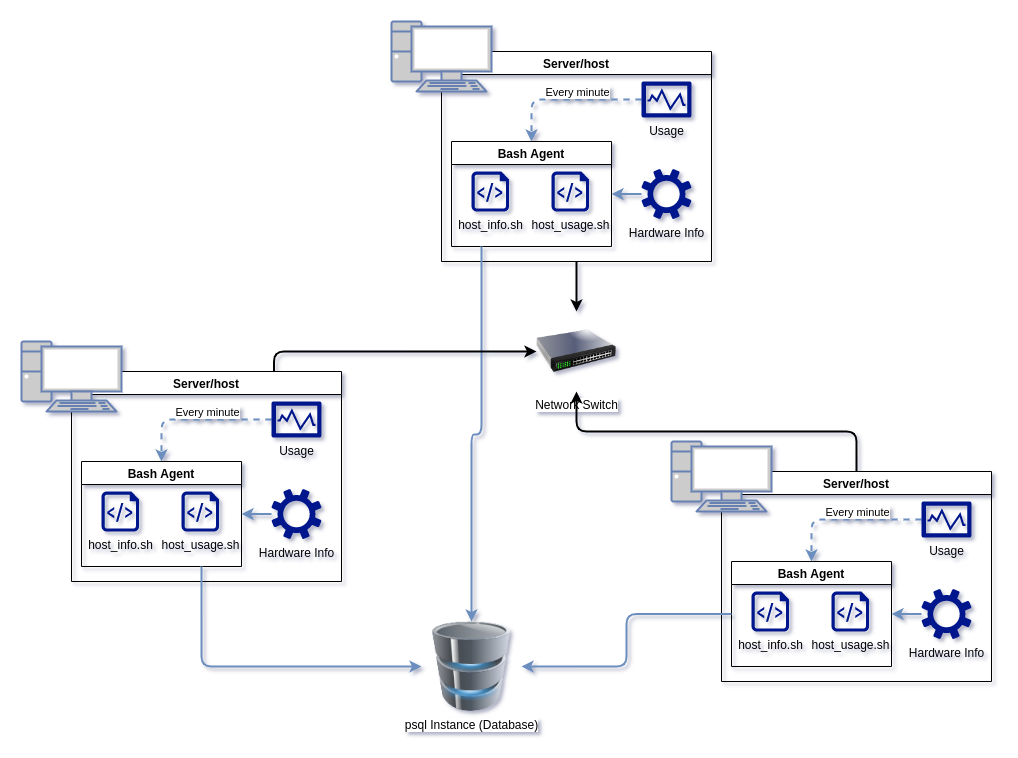

The diagram above was exported from draw.io. Its source (the exported page's mxGraphModel, read from the mxfile embedded in the PNG):
<mxGraphModel dx="544" dy="664" grid="1" gridSize="10" guides="1" tooltips="1" connect="1" arrows="1" fold="1" page="1" pageScale="1" pageWidth="1100" pageHeight="850" background="none" math="0" shadow="0">
  <root>
    <mxCell id="0" />
    <mxCell id="1" parent="0" />
    <mxCell id="HUfkAFnyRY3mopgeZabC-1" value="Network Switch" style="image;html=1;image=img/lib/clip_art/networking/Switch_128x128.png" parent="1" vertex="1">
      <mxGeometry x="575" y="370" width="80" height="80" as="geometry" />
    </mxCell>
    <mxCell id="HUfkAFnyRY3mopgeZabC-7" value="" style="edgeStyle=orthogonalEdgeStyle;rounded=0;orthogonalLoop=1;jettySize=auto;html=1;strokeWidth=2;" parent="1" source="HUfkAFnyRY3mopgeZabC-4" target="HUfkAFnyRY3mopgeZabC-1" edge="1">
      <mxGeometry relative="1" as="geometry" />
    </mxCell>
    <mxCell id="HUfkAFnyRY3mopgeZabC-4" value="Server/host" style="swimlane;whiteSpace=wrap;html=1;" parent="1" vertex="1">
      <mxGeometry x="480" y="110" width="270" height="210" as="geometry" />
    </mxCell>
    <mxCell id="HUfkAFnyRY3mopgeZabC-22" value="host_info.sh" style="sketch=0;aspect=fixed;pointerEvents=1;shadow=0;dashed=0;html=1;strokeColor=none;labelPosition=center;verticalLabelPosition=bottom;verticalAlign=top;align=center;fillColor=#00188D;shape=mxgraph.azure.script_file" parent="HUfkAFnyRY3mopgeZabC-4" vertex="1">
      <mxGeometry x="30" y="120" width="37.6" height="40" as="geometry" />
    </mxCell>
    <mxCell id="HUfkAFnyRY3mopgeZabC-2" value="" style="fontColor=#0066CC;verticalAlign=top;verticalLabelPosition=bottom;labelPosition=center;align=center;html=1;outlineConnect=0;fillColor=#CCCCCC;strokeColor=#6881B3;gradientColor=none;gradientDirection=north;strokeWidth=2;shape=mxgraph.networks.pc;" parent="HUfkAFnyRY3mopgeZabC-4" vertex="1">
      <mxGeometry x="-50" y="-30" width="100" height="70" as="geometry" />
    </mxCell>
    <mxCell id="HUfkAFnyRY3mopgeZabC-24" value="host_usage.sh" style="sketch=0;aspect=fixed;pointerEvents=1;shadow=0;dashed=0;html=1;strokeColor=none;labelPosition=center;verticalLabelPosition=bottom;verticalAlign=top;align=center;fillColor=#00188D;shape=mxgraph.azure.script_file;direction=east;" parent="HUfkAFnyRY3mopgeZabC-4" vertex="1">
      <mxGeometry x="110" y="120" width="37.6" height="40" as="geometry" />
    </mxCell>
    <mxCell id="HUfkAFnyRY3mopgeZabC-27" value="Bash Agent" style="swimlane;whiteSpace=wrap;html=1;" parent="HUfkAFnyRY3mopgeZabC-4" vertex="1">
      <mxGeometry x="10" y="90" width="160" height="105" as="geometry" />
    </mxCell>
    <mxCell id="HUfkAFnyRY3mopgeZabC-56" style="edgeStyle=orthogonalEdgeStyle;rounded=1;orthogonalLoop=1;jettySize=auto;html=1;strokeColor=#6C8EBF;strokeWidth=2;dashed=1;" parent="HUfkAFnyRY3mopgeZabC-4" source="HUfkAFnyRY3mopgeZabC-53" target="HUfkAFnyRY3mopgeZabC-27" edge="1">
      <mxGeometry relative="1" as="geometry" />
    </mxCell>
    <mxCell id="HUfkAFnyRY3mopgeZabC-61" value="Every minute" style="edgeLabel;html=1;align=center;verticalAlign=middle;resizable=0;points=[];" parent="HUfkAFnyRY3mopgeZabC-56" connectable="0" vertex="1">
      <mxGeometry x="-0.5789" y="-4" relative="1" as="geometry">
        <mxPoint x="-33" y="-4" as="offset" />
      </mxGeometry>
    </mxCell>
    <mxCell id="HUfkAFnyRY3mopgeZabC-53" value="Usage" style="sketch=0;aspect=fixed;pointerEvents=1;shadow=0;dashed=0;html=1;strokeColor=none;labelPosition=center;verticalLabelPosition=bottom;verticalAlign=top;align=center;fillColor=#00188D;shape=mxgraph.mscae.enterprise.performance_monitor" parent="HUfkAFnyRY3mopgeZabC-4" vertex="1">
      <mxGeometry x="200" y="30" width="50" height="36" as="geometry" />
    </mxCell>
    <mxCell id="HUfkAFnyRY3mopgeZabC-57" style="edgeStyle=orthogonalEdgeStyle;rounded=1;orthogonalLoop=1;jettySize=auto;html=1;entryX=1;entryY=0.5;entryDx=0;entryDy=0;strokeColor=#6C8EBF;strokeWidth=2;" parent="HUfkAFnyRY3mopgeZabC-4" source="HUfkAFnyRY3mopgeZabC-54" target="HUfkAFnyRY3mopgeZabC-27" edge="1">
      <mxGeometry relative="1" as="geometry" />
    </mxCell>
    <mxCell id="HUfkAFnyRY3mopgeZabC-54" value="Hardware Info" style="sketch=0;aspect=fixed;pointerEvents=1;shadow=0;dashed=0;html=1;strokeColor=none;labelPosition=center;verticalLabelPosition=bottom;verticalAlign=top;align=center;fillColor=#00188D;shape=mxgraph.mscae.enterprise.settings" parent="HUfkAFnyRY3mopgeZabC-4" vertex="1">
      <mxGeometry x="200" y="117.5" width="50" height="50" as="geometry" />
    </mxCell>
    <mxCell id="HUfkAFnyRY3mopgeZabC-42" value="psql Instance (Database)" style="image;html=1;image=img/lib/clip_art/computers/Database_128x128.png" parent="1" vertex="1">
      <mxGeometry x="460" y="680" width="100" height="90" as="geometry" />
    </mxCell>
    <mxCell id="HUfkAFnyRY3mopgeZabC-59" style="edgeStyle=orthogonalEdgeStyle;rounded=1;orthogonalLoop=1;jettySize=auto;html=1;strokeColor=#6C8EBF;strokeWidth=2;" parent="1" source="HUfkAFnyRY3mopgeZabC-27" target="HUfkAFnyRY3mopgeZabC-42" edge="1">
      <mxGeometry relative="1" as="geometry">
        <Array as="points">
          <mxPoint x="520" y="493" />
          <mxPoint x="510" y="493" />
        </Array>
      </mxGeometry>
    </mxCell>
    <mxCell id="HUfkAFnyRY3mopgeZabC-84" style="edgeStyle=orthogonalEdgeStyle;rounded=1;orthogonalLoop=1;jettySize=auto;html=1;strokeColor=#000000;strokeWidth=2;exitX=0.75;exitY=0;exitDx=0;exitDy=0;" parent="1" source="HUfkAFnyRY3mopgeZabC-63" target="HUfkAFnyRY3mopgeZabC-1" edge="1">
      <mxGeometry relative="1" as="geometry" />
    </mxCell>
    <mxCell id="HUfkAFnyRY3mopgeZabC-63" value="Server/host" style="swimlane;whiteSpace=wrap;html=1;startSize=23;" parent="1" vertex="1">
      <mxGeometry x="110" y="430" width="270" height="210" as="geometry" />
    </mxCell>
    <mxCell id="HUfkAFnyRY3mopgeZabC-64" value="host_info.sh" style="sketch=0;aspect=fixed;pointerEvents=1;shadow=0;dashed=0;html=1;strokeColor=none;labelPosition=center;verticalLabelPosition=bottom;verticalAlign=top;align=center;fillColor=#00188D;shape=mxgraph.azure.script_file" parent="HUfkAFnyRY3mopgeZabC-63" vertex="1">
      <mxGeometry x="30" y="120" width="37.6" height="40" as="geometry" />
    </mxCell>
    <mxCell id="HUfkAFnyRY3mopgeZabC-65" value="" style="fontColor=#0066CC;verticalAlign=top;verticalLabelPosition=bottom;labelPosition=center;align=center;html=1;outlineConnect=0;fillColor=#CCCCCC;strokeColor=#6881B3;gradientColor=none;gradientDirection=north;strokeWidth=2;shape=mxgraph.networks.pc;" parent="HUfkAFnyRY3mopgeZabC-63" vertex="1">
      <mxGeometry x="-50" y="-30" width="100" height="70" as="geometry" />
    </mxCell>
    <mxCell id="HUfkAFnyRY3mopgeZabC-66" value="host_usage.sh" style="sketch=0;aspect=fixed;pointerEvents=1;shadow=0;dashed=0;html=1;strokeColor=none;labelPosition=center;verticalLabelPosition=bottom;verticalAlign=top;align=center;fillColor=#00188D;shape=mxgraph.azure.script_file;direction=east;" parent="HUfkAFnyRY3mopgeZabC-63" vertex="1">
      <mxGeometry x="110" y="120" width="37.6" height="40" as="geometry" />
    </mxCell>
    <mxCell id="HUfkAFnyRY3mopgeZabC-67" value="Bash Agent" style="swimlane;whiteSpace=wrap;html=1;" parent="HUfkAFnyRY3mopgeZabC-63" vertex="1">
      <mxGeometry x="10" y="90" width="160" height="105" as="geometry" />
    </mxCell>
    <mxCell id="HUfkAFnyRY3mopgeZabC-68" style="edgeStyle=orthogonalEdgeStyle;rounded=1;orthogonalLoop=1;jettySize=auto;html=1;strokeColor=#6C8EBF;strokeWidth=2;dashed=1;" parent="HUfkAFnyRY3mopgeZabC-63" source="HUfkAFnyRY3mopgeZabC-70" target="HUfkAFnyRY3mopgeZabC-67" edge="1">
      <mxGeometry relative="1" as="geometry" />
    </mxCell>
    <mxCell id="HUfkAFnyRY3mopgeZabC-69" value="Every minute" style="edgeLabel;html=1;align=center;verticalAlign=middle;resizable=0;points=[];" parent="HUfkAFnyRY3mopgeZabC-68" connectable="0" vertex="1">
      <mxGeometry x="-0.5789" y="-4" relative="1" as="geometry">
        <mxPoint x="-33" y="-4" as="offset" />
      </mxGeometry>
    </mxCell>
    <mxCell id="HUfkAFnyRY3mopgeZabC-70" value="Usage" style="sketch=0;aspect=fixed;pointerEvents=1;shadow=0;dashed=0;html=1;strokeColor=none;labelPosition=center;verticalLabelPosition=bottom;verticalAlign=top;align=center;fillColor=#00188D;shape=mxgraph.mscae.enterprise.performance_monitor" parent="HUfkAFnyRY3mopgeZabC-63" vertex="1">
      <mxGeometry x="200" y="30" width="50" height="36" as="geometry" />
    </mxCell>
    <mxCell id="HUfkAFnyRY3mopgeZabC-71" style="edgeStyle=orthogonalEdgeStyle;rounded=1;orthogonalLoop=1;jettySize=auto;html=1;entryX=1;entryY=0.5;entryDx=0;entryDy=0;strokeColor=#6C8EBF;strokeWidth=2;" parent="HUfkAFnyRY3mopgeZabC-63" source="HUfkAFnyRY3mopgeZabC-72" target="HUfkAFnyRY3mopgeZabC-67" edge="1">
      <mxGeometry relative="1" as="geometry" />
    </mxCell>
    <mxCell id="HUfkAFnyRY3mopgeZabC-72" value="Hardware Info" style="sketch=0;aspect=fixed;pointerEvents=1;shadow=0;dashed=0;html=1;strokeColor=none;labelPosition=center;verticalLabelPosition=bottom;verticalAlign=top;align=center;fillColor=#00188D;shape=mxgraph.mscae.enterprise.settings" parent="HUfkAFnyRY3mopgeZabC-63" vertex="1">
      <mxGeometry x="200" y="117.5" width="50" height="50" as="geometry" />
    </mxCell>
    <mxCell id="HUfkAFnyRY3mopgeZabC-85" style="edgeStyle=orthogonalEdgeStyle;rounded=1;orthogonalLoop=1;jettySize=auto;html=1;strokeColor=#000000;strokeWidth=2;exitX=0.5;exitY=0;exitDx=0;exitDy=0;" parent="1" source="HUfkAFnyRY3mopgeZabC-74" target="HUfkAFnyRY3mopgeZabC-1" edge="1">
      <mxGeometry relative="1" as="geometry" />
    </mxCell>
    <mxCell id="HUfkAFnyRY3mopgeZabC-74" value="Server/host" style="swimlane;whiteSpace=wrap;html=1;startSize=23;" parent="1" vertex="1">
      <mxGeometry x="760" y="530" width="270" height="210" as="geometry" />
    </mxCell>
    <mxCell id="HUfkAFnyRY3mopgeZabC-75" value="host_info.sh" style="sketch=0;aspect=fixed;pointerEvents=1;shadow=0;dashed=0;html=1;strokeColor=none;labelPosition=center;verticalLabelPosition=bottom;verticalAlign=top;align=center;fillColor=#00188D;shape=mxgraph.azure.script_file" parent="HUfkAFnyRY3mopgeZabC-74" vertex="1">
      <mxGeometry x="30" y="120" width="37.6" height="40" as="geometry" />
    </mxCell>
    <mxCell id="HUfkAFnyRY3mopgeZabC-76" value="" style="fontColor=#0066CC;verticalAlign=top;verticalLabelPosition=bottom;labelPosition=center;align=center;html=1;outlineConnect=0;fillColor=#CCCCCC;strokeColor=#6881B3;gradientColor=none;gradientDirection=north;strokeWidth=2;shape=mxgraph.networks.pc;" parent="HUfkAFnyRY3mopgeZabC-74" vertex="1">
      <mxGeometry x="-50" y="-30" width="100" height="70" as="geometry" />
    </mxCell>
    <mxCell id="HUfkAFnyRY3mopgeZabC-77" value="host_usage.sh" style="sketch=0;aspect=fixed;pointerEvents=1;shadow=0;dashed=0;html=1;strokeColor=none;labelPosition=center;verticalLabelPosition=bottom;verticalAlign=top;align=center;fillColor=#00188D;shape=mxgraph.azure.script_file;direction=east;" parent="HUfkAFnyRY3mopgeZabC-74" vertex="1">
      <mxGeometry x="110" y="120" width="37.6" height="40" as="geometry" />
    </mxCell>
    <mxCell id="HUfkAFnyRY3mopgeZabC-78" value="Bash Agent" style="swimlane;whiteSpace=wrap;html=1;" parent="HUfkAFnyRY3mopgeZabC-74" vertex="1">
      <mxGeometry x="10" y="90" width="160" height="105" as="geometry" />
    </mxCell>
    <mxCell id="HUfkAFnyRY3mopgeZabC-79" style="edgeStyle=orthogonalEdgeStyle;rounded=1;orthogonalLoop=1;jettySize=auto;html=1;strokeColor=#6C8EBF;strokeWidth=2;dashed=1;" parent="HUfkAFnyRY3mopgeZabC-74" source="HUfkAFnyRY3mopgeZabC-81" target="HUfkAFnyRY3mopgeZabC-78" edge="1">
      <mxGeometry relative="1" as="geometry" />
    </mxCell>
    <mxCell id="HUfkAFnyRY3mopgeZabC-80" value="Every minute" style="edgeLabel;html=1;align=center;verticalAlign=middle;resizable=0;points=[];" parent="HUfkAFnyRY3mopgeZabC-79" connectable="0" vertex="1">
      <mxGeometry x="-0.5789" y="-4" relative="1" as="geometry">
        <mxPoint x="-33" y="-4" as="offset" />
      </mxGeometry>
    </mxCell>
    <mxCell id="HUfkAFnyRY3mopgeZabC-81" value="Usage" style="sketch=0;aspect=fixed;pointerEvents=1;shadow=0;dashed=0;html=1;strokeColor=none;labelPosition=center;verticalLabelPosition=bottom;verticalAlign=top;align=center;fillColor=#00188D;shape=mxgraph.mscae.enterprise.performance_monitor" parent="HUfkAFnyRY3mopgeZabC-74" vertex="1">
      <mxGeometry x="200" y="30" width="50" height="36" as="geometry" />
    </mxCell>
    <mxCell id="HUfkAFnyRY3mopgeZabC-82" style="edgeStyle=orthogonalEdgeStyle;rounded=1;orthogonalLoop=1;jettySize=auto;html=1;entryX=1;entryY=0.5;entryDx=0;entryDy=0;strokeColor=#6C8EBF;strokeWidth=2;" parent="HUfkAFnyRY3mopgeZabC-74" source="HUfkAFnyRY3mopgeZabC-83" target="HUfkAFnyRY3mopgeZabC-78" edge="1">
      <mxGeometry relative="1" as="geometry" />
    </mxCell>
    <mxCell id="HUfkAFnyRY3mopgeZabC-83" value="Hardware Info" style="sketch=0;aspect=fixed;pointerEvents=1;shadow=0;dashed=0;html=1;strokeColor=none;labelPosition=center;verticalLabelPosition=bottom;verticalAlign=top;align=center;fillColor=#00188D;shape=mxgraph.mscae.enterprise.settings" parent="HUfkAFnyRY3mopgeZabC-74" vertex="1">
      <mxGeometry x="200" y="117.5" width="50" height="50" as="geometry" />
    </mxCell>
    <mxCell id="HUfkAFnyRY3mopgeZabC-86" style="edgeStyle=orthogonalEdgeStyle;rounded=1;orthogonalLoop=1;jettySize=auto;html=1;entryX=0;entryY=0.5;entryDx=0;entryDy=0;strokeColor=#6C8EBF;strokeWidth=2;exitX=0.75;exitY=1;exitDx=0;exitDy=0;" parent="1" source="HUfkAFnyRY3mopgeZabC-67" target="HUfkAFnyRY3mopgeZabC-42" edge="1">
      <mxGeometry relative="1" as="geometry" />
    </mxCell>
    <mxCell id="HUfkAFnyRY3mopgeZabC-87" style="edgeStyle=orthogonalEdgeStyle;rounded=1;orthogonalLoop=1;jettySize=auto;html=1;strokeColor=#6C8EBF;strokeWidth=2;" parent="1" source="HUfkAFnyRY3mopgeZabC-78" target="HUfkAFnyRY3mopgeZabC-42" edge="1">
      <mxGeometry relative="1" as="geometry" />
    </mxCell>
  </root>
</mxGraphModel>